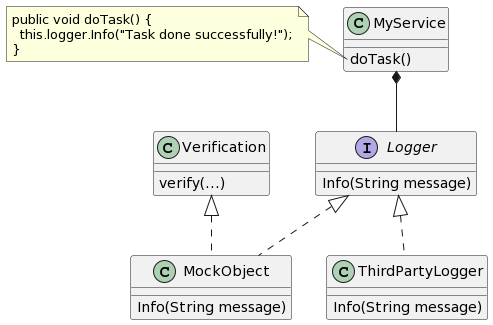

The diagram above was rendered by PlantUML. Its source (embedded in the PNG):
@startuml
skinparam classAttributeIconSize 0

interface Logger
Logger : Info(String message)

Verification : verify(...)

MockObject : Info(String message)
ThirdPartyLogger : Info(String message)

MyService *-- Logger
MyService : doTask()

Verification <|.. MockObject
Logger <|.. MockObject
Logger <|.. ThirdPartyLogger

note left of MyService::doTask
public void doTask() {
  this.logger.Info("Task done successfully!");
}
end note
@enduml